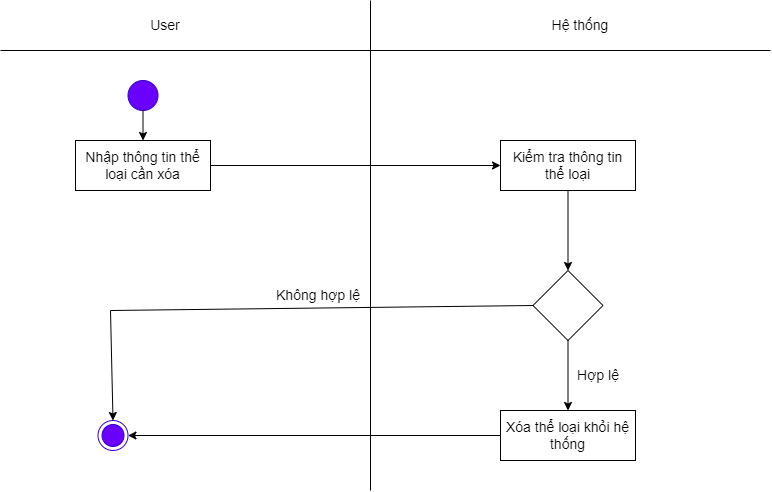

The diagram above was exported from draw.io. Its source (the exported page's mxGraphModel, read from the mxfile embedded in the PNG):
<mxGraphModel dx="870" dy="426" grid="1" gridSize="10" guides="1" tooltips="1" connect="1" arrows="1" fold="1" page="1" pageScale="1" pageWidth="827" pageHeight="1169" math="0" shadow="0">
  <root>
    <mxCell id="0" />
    <mxCell id="1" parent="0" />
    <mxCell id="lNpu27q76augwW2vmsx--41" value="" style="endArrow=none;html=1;rounded=0;fontSize=14;" parent="1" edge="1">
      <mxGeometry width="50" height="50" relative="1" as="geometry">
        <mxPoint x="410" y="530" as="sourcePoint" />
        <mxPoint x="410" y="40" as="targetPoint" />
      </mxGeometry>
    </mxCell>
    <mxCell id="lNpu27q76augwW2vmsx--42" value="Hệ thống" style="text;html=1;strokeColor=none;fillColor=none;align=center;verticalAlign=middle;whiteSpace=wrap;rounded=0;fontSize=14;" parent="1" vertex="1">
      <mxGeometry x="590" y="50" width="60" height="30" as="geometry" />
    </mxCell>
    <mxCell id="lNpu27q76augwW2vmsx--43" value="User" style="text;html=1;strokeColor=none;fillColor=none;align=center;verticalAlign=middle;whiteSpace=wrap;rounded=0;fontSize=14;" parent="1" vertex="1">
      <mxGeometry x="140" y="50" width="130" height="30" as="geometry" />
    </mxCell>
    <mxCell id="lNpu27q76augwW2vmsx--44" value="" style="ellipse;html=1;shape=endState;fillColor=#6a00ff;strokeColor=#3700CC;fontColor=#ffffff;fontSize=14;" parent="1" vertex="1">
      <mxGeometry x="137.5" y="460" width="30" height="30" as="geometry" />
    </mxCell>
    <mxCell id="lNpu27q76augwW2vmsx--45" value="" style="ellipse;whiteSpace=wrap;html=1;aspect=fixed;fillColor=#6a00ff;fontColor=#ffffff;strokeColor=#3700CC;fontSize=14;" parent="1" vertex="1">
      <mxGeometry x="167.5" y="120" width="30" height="30" as="geometry" />
    </mxCell>
    <mxCell id="lNpu27q76augwW2vmsx--46" value="Nhập thông tin thể loại cần xóa" style="rounded=0;whiteSpace=wrap;html=1;fillColor=#e3c800;fontColor=#000000;strokeColor=#B09500;fontSize=14;" parent="1" vertex="1">
      <mxGeometry x="115" y="180" width="135" height="50" as="geometry" />
    </mxCell>
    <mxCell id="lNpu27q76augwW2vmsx--47" value="Kiểm tra thông tin thể loại" style="rounded=0;whiteSpace=wrap;html=1;fillColor=#e3c800;fontColor=#000000;strokeColor=#B09500;fontSize=14;" parent="1" vertex="1">
      <mxGeometry x="540" y="180" width="135" height="50" as="geometry" />
    </mxCell>
    <mxCell id="lNpu27q76augwW2vmsx--48" value="" style="rhombus;whiteSpace=wrap;html=1;fontSize=14;" parent="1" vertex="1">
      <mxGeometry x="572.5" y="310" width="70" height="70" as="geometry" />
    </mxCell>
    <mxCell id="lNpu27q76augwW2vmsx--49" value="" style="endArrow=classic;html=1;rounded=0;exitX=0.5;exitY=1;exitDx=0;exitDy=0;entryX=0.5;entryY=0;entryDx=0;entryDy=0;fontSize=14;" parent="1" source="lNpu27q76augwW2vmsx--47" target="lNpu27q76augwW2vmsx--48" edge="1">
      <mxGeometry width="50" height="50" relative="1" as="geometry">
        <mxPoint x="400" y="320" as="sourcePoint" />
        <mxPoint x="450" y="270" as="targetPoint" />
      </mxGeometry>
    </mxCell>
    <mxCell id="lNpu27q76augwW2vmsx--51" value="Không hợp lệ" style="text;html=1;strokeColor=none;fillColor=none;align=center;verticalAlign=middle;whiteSpace=wrap;rounded=0;fontSize=14;" parent="1" vertex="1">
      <mxGeometry x="310" y="310" width="96" height="50" as="geometry" />
    </mxCell>
    <mxCell id="lNpu27q76augwW2vmsx--52" value="" style="endArrow=classic;html=1;rounded=0;exitX=0.5;exitY=1;exitDx=0;exitDy=0;entryX=0.5;entryY=0;entryDx=0;entryDy=0;fontSize=14;" parent="1" source="lNpu27q76augwW2vmsx--45" target="lNpu27q76augwW2vmsx--46" edge="1">
      <mxGeometry width="50" height="50" relative="1" as="geometry">
        <mxPoint x="400" y="320" as="sourcePoint" />
        <mxPoint x="450" y="270" as="targetPoint" />
      </mxGeometry>
    </mxCell>
    <mxCell id="lNpu27q76augwW2vmsx--53" value="" style="endArrow=none;html=1;rounded=0;fontSize=14;" parent="1" edge="1">
      <mxGeometry width="50" height="50" relative="1" as="geometry">
        <mxPoint x="40" y="90" as="sourcePoint" />
        <mxPoint x="810" y="90" as="targetPoint" />
      </mxGeometry>
    </mxCell>
    <mxCell id="lNpu27q76augwW2vmsx--54" value="" style="endArrow=classic;html=1;rounded=0;exitX=1;exitY=0.5;exitDx=0;exitDy=0;entryX=0;entryY=0.5;entryDx=0;entryDy=0;fontSize=14;" parent="1" source="lNpu27q76augwW2vmsx--46" target="lNpu27q76augwW2vmsx--47" edge="1">
      <mxGeometry width="50" height="50" relative="1" as="geometry">
        <mxPoint x="400" y="330" as="sourcePoint" />
        <mxPoint x="450" y="280" as="targetPoint" />
      </mxGeometry>
    </mxCell>
    <mxCell id="lNpu27q76augwW2vmsx--55" value="" style="endArrow=classic;html=1;rounded=0;exitX=0.5;exitY=1;exitDx=0;exitDy=0;entryX=0.5;entryY=0;entryDx=0;entryDy=0;fontSize=14;" parent="1" source="lNpu27q76augwW2vmsx--48" target="lNpu27q76augwW2vmsx--57" edge="1">
      <mxGeometry width="50" height="50" relative="1" as="geometry">
        <mxPoint x="400" y="330" as="sourcePoint" />
        <mxPoint x="450" y="280" as="targetPoint" />
      </mxGeometry>
    </mxCell>
    <mxCell id="lNpu27q76augwW2vmsx--56" value="Hợp lệ" style="text;html=1;strokeColor=none;fillColor=none;align=center;verticalAlign=middle;whiteSpace=wrap;rounded=0;fontSize=14;" parent="1" vertex="1">
      <mxGeometry x="590" y="390" width="96" height="50" as="geometry" />
    </mxCell>
    <mxCell id="lNpu27q76augwW2vmsx--57" value="Xóa thể loại khỏi hệ thống" style="rounded=0;whiteSpace=wrap;html=1;fontSize=14;" parent="1" vertex="1">
      <mxGeometry x="540" y="450" width="135" height="50" as="geometry" />
    </mxCell>
    <mxCell id="lNpu27q76augwW2vmsx--58" value="" style="endArrow=classic;html=1;rounded=0;exitX=0;exitY=0.5;exitDx=0;exitDy=0;entryX=1;entryY=0.5;entryDx=0;entryDy=0;fontSize=14;" parent="1" source="lNpu27q76augwW2vmsx--57" target="lNpu27q76augwW2vmsx--44" edge="1">
      <mxGeometry width="50" height="50" relative="1" as="geometry">
        <mxPoint x="400" y="360" as="sourcePoint" />
        <mxPoint x="385" y="475" as="targetPoint" />
      </mxGeometry>
    </mxCell>
    <mxCell id="lNpu27q76augwW2vmsx--60" value="" style="endArrow=none;html=1;rounded=0;entryX=0;entryY=0.5;entryDx=0;entryDy=0;fontSize=14;" parent="1" target="lNpu27q76augwW2vmsx--48" edge="1">
      <mxGeometry width="50" height="50" relative="1" as="geometry">
        <mxPoint x="150" y="350" as="sourcePoint" />
        <mxPoint x="450" y="430" as="targetPoint" />
      </mxGeometry>
    </mxCell>
    <mxCell id="lNpu27q76augwW2vmsx--61" value="" style="endArrow=classic;html=1;rounded=0;entryX=0.5;entryY=0;entryDx=0;entryDy=0;fontSize=14;" parent="1" target="lNpu27q76augwW2vmsx--44" edge="1">
      <mxGeometry width="50" height="50" relative="1" as="geometry">
        <mxPoint x="150" y="350" as="sourcePoint" />
        <mxPoint x="450" y="430" as="targetPoint" />
      </mxGeometry>
    </mxCell>
    <mxCell id="Ad13ejLAcYG12pu7QWhg-1" value="Nhập thông tin thể loại cần xóa" style="rounded=0;whiteSpace=wrap;html=1;fontSize=14;" vertex="1" parent="1">
      <mxGeometry x="115" y="180" width="135" height="50" as="geometry" />
    </mxCell>
    <mxCell id="Ad13ejLAcYG12pu7QWhg-2" value="Kiểm tra thông tin thể loại" style="rounded=0;whiteSpace=wrap;html=1;fontSize=14;" vertex="1" parent="1">
      <mxGeometry x="540" y="180" width="135" height="50" as="geometry" />
    </mxCell>
  </root>
</mxGraphModel>